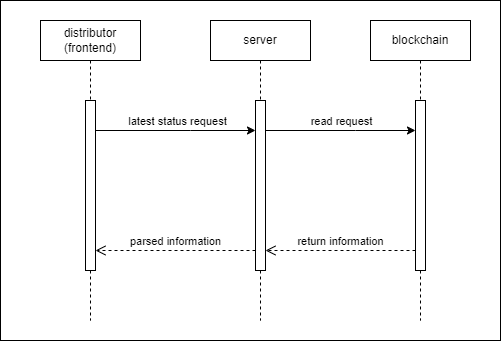

The diagram above was exported from draw.io. Its source (the exported page's mxGraphModel, read from the mxfile embedded in the PNG):
<mxGraphModel dx="1009" dy="542" grid="1" gridSize="10" guides="1" tooltips="1" connect="1" arrows="1" fold="1" page="1" pageScale="1" pageWidth="850" pageHeight="1100" math="0" shadow="0">
  <root>
    <mxCell id="0" />
    <mxCell id="1" parent="0" />
    <mxCell id="-pIHWES_g4zJlMMpG0RW-1" value="" style="rounded=0;whiteSpace=wrap;html=1;" vertex="1" parent="1">
      <mxGeometry x="130" y="20" width="500" height="340" as="geometry" />
    </mxCell>
    <mxCell id="aM9ryv3xv72pqoxQDRHE-5" value="distributor (frontend)" style="shape=umlLifeline;perimeter=lifelinePerimeter;whiteSpace=wrap;html=1;container=0;dropTarget=0;collapsible=0;recursiveResize=0;outlineConnect=0;portConstraint=eastwest;newEdgeStyle={&quot;edgeStyle&quot;:&quot;elbowEdgeStyle&quot;,&quot;elbow&quot;:&quot;vertical&quot;,&quot;curved&quot;:0,&quot;rounded&quot;:0};" parent="1" vertex="1">
      <mxGeometry x="170" y="40" width="100" height="300" as="geometry" />
    </mxCell>
    <mxCell id="aM9ryv3xv72pqoxQDRHE-6" value="" style="html=1;points=[];perimeter=orthogonalPerimeter;outlineConnect=0;targetShapes=umlLifeline;portConstraint=eastwest;newEdgeStyle={&quot;edgeStyle&quot;:&quot;elbowEdgeStyle&quot;,&quot;elbow&quot;:&quot;vertical&quot;,&quot;curved&quot;:0,&quot;rounded&quot;:0};" parent="aM9ryv3xv72pqoxQDRHE-5" vertex="1">
      <mxGeometry x="45" y="80" width="10" height="170" as="geometry" />
    </mxCell>
    <mxCell id="EyiGyx5sTus0gzihgp87-4" value="server" style="shape=umlLifeline;perimeter=lifelinePerimeter;whiteSpace=wrap;html=1;container=0;dropTarget=0;collapsible=0;recursiveResize=0;outlineConnect=0;portConstraint=eastwest;newEdgeStyle={&quot;edgeStyle&quot;:&quot;elbowEdgeStyle&quot;,&quot;elbow&quot;:&quot;vertical&quot;,&quot;curved&quot;:0,&quot;rounded&quot;:0};" parent="1" vertex="1">
      <mxGeometry x="340" y="40" width="100" height="300" as="geometry" />
    </mxCell>
    <mxCell id="EyiGyx5sTus0gzihgp87-5" value="" style="html=1;points=[];perimeter=orthogonalPerimeter;outlineConnect=0;targetShapes=umlLifeline;portConstraint=eastwest;newEdgeStyle={&quot;edgeStyle&quot;:&quot;elbowEdgeStyle&quot;,&quot;elbow&quot;:&quot;vertical&quot;,&quot;curved&quot;:0,&quot;rounded&quot;:0};" parent="EyiGyx5sTus0gzihgp87-4" vertex="1">
      <mxGeometry x="45" y="80" width="10" height="170" as="geometry" />
    </mxCell>
    <mxCell id="EyiGyx5sTus0gzihgp87-7" value="" style="endArrow=classic;html=1;rounded=0;" parent="1" source="aM9ryv3xv72pqoxQDRHE-6" target="EyiGyx5sTus0gzihgp87-5" edge="1">
      <mxGeometry width="50" height="50" relative="1" as="geometry">
        <mxPoint x="160" y="210" as="sourcePoint" />
        <mxPoint x="210" y="160" as="targetPoint" />
        <Array as="points">
          <mxPoint x="320" y="150" />
        </Array>
      </mxGeometry>
    </mxCell>
    <mxCell id="EyiGyx5sTus0gzihgp87-12" value="latest status request" style="edgeLabel;html=1;align=center;verticalAlign=middle;resizable=0;points=[];" parent="EyiGyx5sTus0gzihgp87-7" vertex="1" connectable="0">
      <mxGeometry x="0.3186" y="-1" relative="1" as="geometry">
        <mxPoint x="-24" y="-11" as="offset" />
      </mxGeometry>
    </mxCell>
    <mxCell id="EyiGyx5sTus0gzihgp87-17" value="blockchain" style="shape=umlLifeline;perimeter=lifelinePerimeter;whiteSpace=wrap;html=1;container=0;dropTarget=0;collapsible=0;recursiveResize=0;outlineConnect=0;portConstraint=eastwest;newEdgeStyle={&quot;edgeStyle&quot;:&quot;elbowEdgeStyle&quot;,&quot;elbow&quot;:&quot;vertical&quot;,&quot;curved&quot;:0,&quot;rounded&quot;:0};" parent="1" vertex="1">
      <mxGeometry x="500" y="40" width="100" height="300" as="geometry" />
    </mxCell>
    <mxCell id="EyiGyx5sTus0gzihgp87-18" value="" style="html=1;points=[];perimeter=orthogonalPerimeter;outlineConnect=0;targetShapes=umlLifeline;portConstraint=eastwest;newEdgeStyle={&quot;edgeStyle&quot;:&quot;elbowEdgeStyle&quot;,&quot;elbow&quot;:&quot;vertical&quot;,&quot;curved&quot;:0,&quot;rounded&quot;:0};" parent="EyiGyx5sTus0gzihgp87-17" vertex="1">
      <mxGeometry x="45" y="80" width="10" height="170" as="geometry" />
    </mxCell>
    <mxCell id="EyiGyx5sTus0gzihgp87-19" value="" style="endArrow=classic;html=1;rounded=0;" parent="1" source="EyiGyx5sTus0gzihgp87-5" target="EyiGyx5sTus0gzihgp87-18" edge="1">
      <mxGeometry width="50" height="50" relative="1" as="geometry">
        <mxPoint x="390" y="150" as="sourcePoint" />
        <mxPoint x="550" y="150" as="targetPoint" />
        <Array as="points">
          <mxPoint x="485" y="150" />
        </Array>
      </mxGeometry>
    </mxCell>
    <mxCell id="EyiGyx5sTus0gzihgp87-20" value="read request " style="edgeLabel;html=1;align=center;verticalAlign=middle;resizable=0;points=[];" parent="EyiGyx5sTus0gzihgp87-19" vertex="1" connectable="0">
      <mxGeometry x="0.3186" y="-1" relative="1" as="geometry">
        <mxPoint x="-24" y="-11" as="offset" />
      </mxGeometry>
    </mxCell>
    <mxCell id="EyiGyx5sTus0gzihgp87-21" value="return information" style="html=1;verticalAlign=bottom;endArrow=open;dashed=1;endSize=8;edgeStyle=elbowEdgeStyle;elbow=vertical;curved=0;rounded=0;" parent="1" source="EyiGyx5sTus0gzihgp87-18" target="EyiGyx5sTus0gzihgp87-5" edge="1">
      <mxGeometry relative="1" as="geometry">
        <mxPoint x="390" y="270" as="targetPoint" />
        <Array as="points">
          <mxPoint x="510" y="270" />
          <mxPoint x="490" y="270" />
          <mxPoint x="510" y="280" />
        </Array>
        <mxPoint x="550" y="270" as="sourcePoint" />
      </mxGeometry>
    </mxCell>
    <mxCell id="EyiGyx5sTus0gzihgp87-22" value="parsed information" style="html=1;verticalAlign=bottom;endArrow=open;dashed=1;endSize=8;edgeStyle=elbowEdgeStyle;elbow=vertical;curved=0;rounded=0;" parent="1" source="EyiGyx5sTus0gzihgp87-5" target="aM9ryv3xv72pqoxQDRHE-6" edge="1">
      <mxGeometry relative="1" as="geometry">
        <mxPoint x="230" y="270" as="targetPoint" />
        <Array as="points">
          <mxPoint x="345" y="270" />
          <mxPoint x="325" y="270" />
          <mxPoint x="345" y="280" />
        </Array>
        <mxPoint x="380" y="270" as="sourcePoint" />
      </mxGeometry>
    </mxCell>
  </root>
</mxGraphModel>